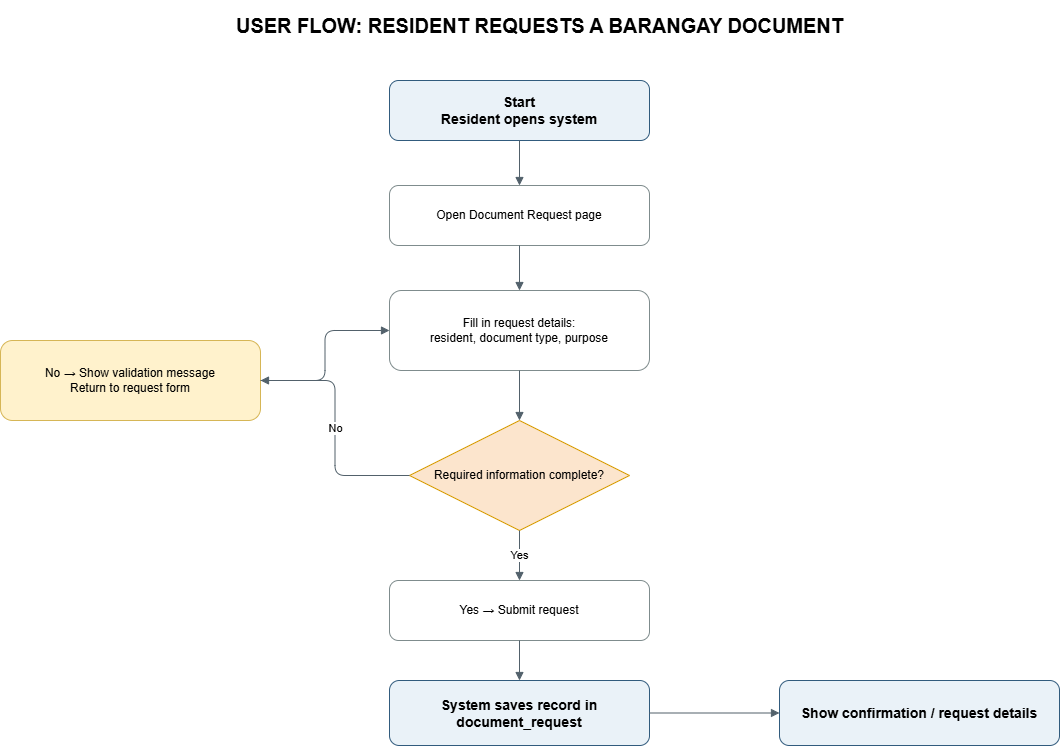

The diagram above was exported from draw.io. Its source (the exported page's mxGraphModel, read from the mxfile embedded in the PNG):
<mxGraphModel dx="1226" dy="786" grid="0" gridSize="10" guides="1" tooltips="1" connect="1" arrows="1" fold="1" page="1" pageScale="1" pageWidth="1160" pageHeight="850" math="0" shadow="0">
  <root>
    <mxCell id="0" />
    <mxCell id="1" parent="0" />
    <mxCell id="title" parent="1" style="text;html=1;align=center;verticalAlign=middle;fontSize=20;fontStyle=1;" value="USER FLOW: RESIDENT REQUESTS A BARANGAY DOCUMENT" vertex="1">
      <mxGeometry height="50" width="620" x="270" y="20" as="geometry" />
    </mxCell>
    <mxCell id="start" parent="1" style="rounded=1;whiteSpace=wrap;html=1;fillColor=#eaf2f8;strokeColor=#315b7d;fontSize=14;fontStyle=1;" value="Start&lt;br&gt;Resident opens system" vertex="1">
      <mxGeometry height="60" width="260" x="430" y="100" as="geometry" />
    </mxCell>
    <mxCell id="choose" parent="1" style="rounded=1;whiteSpace=wrap;html=1;fillColor=#ffffff;strokeColor=#7f8c8d;fontSize=12;" value="Open Document Request page" vertex="1">
      <mxGeometry height="60" width="260" x="430" y="205" as="geometry" />
    </mxCell>
    <mxCell id="fill" parent="1" style="rounded=1;whiteSpace=wrap;html=1;fillColor=#ffffff;strokeColor=#7f8c8d;fontSize=12;" value="Fill in request details:&lt;br&gt;resident, document type, purpose" vertex="1">
      <mxGeometry height="80" width="260" x="430" y="310" as="geometry" />
    </mxCell>
    <mxCell id="check" parent="1" style="rhombus;whiteSpace=wrap;html=1;fillColor=#fce5cd;strokeColor=#d79b00;fontSize=12;" value="Required information complete?" vertex="1">
      <mxGeometry height="110" width="220" x="450" y="440" as="geometry" />
    </mxCell>
    <mxCell id="error" parent="1" style="rounded=1;whiteSpace=wrap;html=1;fillColor=#fff2cc;strokeColor=#d6b656;fontSize=12;" value="No → Show validation message&lt;br&gt;Return to request form" vertex="1">
      <mxGeometry height="80" width="260" x="41" y="360" as="geometry" />
    </mxCell>
    <mxCell id="submit" parent="1" style="rounded=1;whiteSpace=wrap;html=1;fillColor=#ffffff;strokeColor=#7f8c8d;fontSize=12;" value="Yes → Submit request" vertex="1">
      <mxGeometry height="60" width="260" x="430" y="600" as="geometry" />
    </mxCell>
    <mxCell id="save" parent="1" style="rounded=1;whiteSpace=wrap;html=1;fillColor=#eaf2f8;strokeColor=#315b7d;fontSize=14;fontStyle=1;" value="System saves record in&lt;br&gt;document_request" vertex="1">
      <mxGeometry height="65" width="260" x="430" y="700" as="geometry" />
    </mxCell>
    <mxCell id="end" parent="1" style="rounded=1;whiteSpace=wrap;html=1;fillColor=#eaf2f8;strokeColor=#315b7d;fontSize=14;fontStyle=1;" value="Show confirmation / request details" vertex="1">
      <mxGeometry height="65" width="280" x="820" y="700" as="geometry" />
    </mxCell>
    <mxCell id="e0" edge="1" parent="1" source="start" style="edgeStyle=orthogonalEdgeStyle;rounded=1;orthogonalLoop=1;jettySize=auto;html=1;endArrow=block;endFill=1;strokeColor=#52616b;" target="choose" value="">
      <mxGeometry relative="1" as="geometry" />
    </mxCell>
    <mxCell id="e1" edge="1" parent="1" source="choose" style="edgeStyle=orthogonalEdgeStyle;rounded=1;orthogonalLoop=1;jettySize=auto;html=1;endArrow=block;endFill=1;strokeColor=#52616b;" target="fill" value="">
      <mxGeometry relative="1" as="geometry" />
    </mxCell>
    <mxCell id="e2" edge="1" parent="1" source="fill" style="edgeStyle=orthogonalEdgeStyle;rounded=1;orthogonalLoop=1;jettySize=auto;html=1;endArrow=block;endFill=1;strokeColor=#52616b;" target="check" value="">
      <mxGeometry relative="1" as="geometry" />
    </mxCell>
    <mxCell id="e3" edge="1" parent="1" source="check" style="edgeStyle=orthogonalEdgeStyle;rounded=1;orthogonalLoop=1;jettySize=auto;html=1;endArrow=block;endFill=1;strokeColor=#52616b;" target="error" value="No">
      <mxGeometry relative="1" as="geometry" />
    </mxCell>
    <mxCell id="e4" edge="1" parent="1" source="error" style="edgeStyle=orthogonalEdgeStyle;rounded=1;orthogonalLoop=1;jettySize=auto;html=1;endArrow=block;endFill=1;strokeColor=#52616b;" target="fill" value="">
      <mxGeometry relative="1" as="geometry" />
    </mxCell>
    <mxCell id="e5" edge="1" parent="1" source="check" style="edgeStyle=orthogonalEdgeStyle;rounded=1;orthogonalLoop=1;jettySize=auto;html=1;endArrow=block;endFill=1;strokeColor=#52616b;" target="submit" value="Yes">
      <mxGeometry relative="1" as="geometry" />
    </mxCell>
    <mxCell id="e6" edge="1" parent="1" source="submit" style="edgeStyle=orthogonalEdgeStyle;rounded=1;orthogonalLoop=1;jettySize=auto;html=1;endArrow=block;endFill=1;strokeColor=#52616b;" target="save" value="">
      <mxGeometry relative="1" as="geometry" />
    </mxCell>
    <mxCell id="e7" edge="1" parent="1" source="save" style="edgeStyle=orthogonalEdgeStyle;rounded=1;orthogonalLoop=1;jettySize=auto;html=1;endArrow=block;endFill=1;strokeColor=#52616b;" target="end" value="">
      <mxGeometry relative="1" as="geometry" />
    </mxCell>
  </root>
</mxGraphModel>